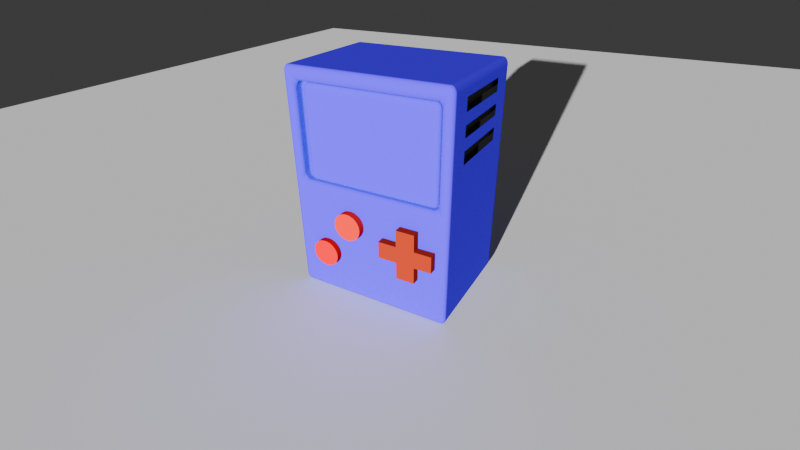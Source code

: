 # Source: blend.blend  (saved by Blender 4.0.36; exported with 4.5.12 LTS)
import bpy
from mathutils import Matrix  # noqa: F401  (used for matrix-valued properties, if any)

bpy.ops.wm.read_factory_settings(use_empty=True)
scene = bpy.context.scene
scene.name = 'Scene'

# ---- materials (node trees are filled in below, after node groups)
mat_x = bpy.data.materials.new('Материал')
mat_x.use_transparent_shadow = False
mat_x.preview_render_type = 'CUBE'
mat_x.diffuse_color = (0.05529, 0.0001546, 0.8008, 1.0)
mat_001 = bpy.data.materials.new('Материал.001')
mat_001.use_transparent_shadow = False
mat_001.preview_render_type = 'CUBE'
mat_001.diffuse_color = (0.04518, 0.04518, 0.04518, 1.0)
mat_002 = bpy.data.materials.new('Материал.002')
mat_002.use_transparent_shadow = False
mat_002.diffuse_color = (0.3186, 0.02519, 0.008568, 1.0)
mat_003 = bpy.data.materials.new('Материал.003')
mat_003.use_transparent_shadow = False
mat_003.diffuse_color = (0.6605, 0.01711, 0.01089, 1.0)
mat_004 = bpy.data.materials.new('Материал.004')
mat_004.use_transparent_shadow = False
mat_004.diffuse_color = (0.6525, 0.0, 0.004041, 1.0)

# ---- material node trees

# ---- world
world_world = bpy.data.worlds.new('World'); scene.world = world_world
world_world.use_nodes = True; world_world.node_tree.nodes.clear()
_N = world_world.node_tree.nodes; _L = world_world.node_tree.links
n0 = _N.new('ShaderNodeOutputWorld'); n0.name = 'World Output'; n0.location = (300, 300)
n1 = _N.new('ShaderNodeBackground'); n1.name = 'Background'; n1.location = (10, 300)
n1.inputs[0].default_value = (0.05088, 0.05088, 0.05088, 1.0)
_L.new(n1.outputs[0], n0.inputs[0])
n0.is_active_output = True
world_world.color = (0.05088, 0.05088, 0.05088)
world_world.use_sun_shadow = False
world_world.sun_shadow_jitter_overblur = 0.0

# ---- cameras
cam_x = bpy.data.cameras.new('Камера')
cam_x.lens = 22.59

# ---- lights
light_x = bpy.data.lights.new('Прожектор', 'SUN')
light_x.diffuse_factor = 0.4179
light_x.transmission_factor = 0.0
light_x.angle = 0.01093
light_x.shadow_soft_size = 1e+04

# ---- meshes
me_x = bpy.data.meshes.new('Куб')
me_x.from_pydata([(-1.0, -1.0, -1.0), (-1.0, -1.0, 1.0), (-1.0, 1.0, -1.0), (-1.0, 1.0, 1.0), (1.0, -1.0, -1.0), (1.0, -1.0, 1.0), (1.0, 1.0, -1.0), (1.0, 1.0, 1.0), (0.8675, 1.0, -1.0), (0.8675, 1.0, 1.0), (0.8675, -1.0, -1.0), (0.8675, -1.0, 1.0), (-0.8659, 1.0, -1.0), (-0.8659, -1.0, 1.0), (-0.8659, 1.0, 1.0), (-0.8659, -1.0, -1.0), (-1.0, -1.0, 0.8805), (-1.0, 1.0, 0.8805), (1.0, 1.0, 0.8805), (1.0, -1.0, 0.8805), (0.8675, -1.0, 0.8805), (0.8675, 1.0, 0.8805), (-0.8659, 1.0, 0.8805), (-0.8659, -1.0, 0.8805), (-1.0, 1.0, 0.0573), (1.0, 1.0, 0.0573), (1.0, -1.0, 0.0573), (0.8675, -1.0, 0.0573), (0.8675, 1.0, 0.0573), (-0.8659, 1.0, 0.0573), (-0.8659, -1.0, 0.0573), (-1.0, -1.0, 0.0573), (0.8675, -0.7917, 0.8805), (-0.8659, -0.7917, 0.8805), (0.8675, -0.7917, 0.0573), (-0.8659, -0.7917, 0.0573), (-0.8137, -0.9071, 0.04529), (-0.8137, -0.9071, 0.8635), (-0.8137, -0.5454, 0.04529), (-0.8137, -0.5454, 0.8635), (0.8307, -0.9071, 0.04529), (0.8307, -0.9071, 0.8635), (0.8307, -0.6661, 0.04529), (0.8307, -0.6661, 0.8635), (-1.0, -1.0, 0.7744), (-1.0, 1.0, 0.7744), (1.0, 1.0, 0.7744), (1.0, -1.0, 0.7744), (0.8675, -1.0, 0.7744), (0.8675, 1.0, 0.7744), (-0.8659, 1.0, 0.7744), (-0.8659, -1.0, 0.7744), (0.8675, -0.7917, 0.7744), (-0.8659, -0.7917, 0.7744), (-1.0, 1.0, 0.6766), (1.0, 1.0, 0.6766), (1.0, -1.0, 0.6766), (0.8675, -1.0, 0.6766), (0.8675, 1.0, 0.6766), (-0.8659, 1.0, 0.6766), (-0.8659, -1.0, 0.6766), (0.8675, -0.7917, 0.6766), (-0.8659, -0.7917, 0.6766), (-1.0, -1.0, 0.6766), (-1.0, 1.0, 0.5817), (1.0, 1.0, 0.5817), (1.0, -1.0, 0.5817), (0.8675, -1.0, 0.5817), (0.8675, 1.0, 0.5817), (-0.8659, 1.0, 0.5817), (-0.8659, -1.0, 0.5817), (0.8675, -0.7917, 0.5817), (-0.8659, -0.7917, 0.5817), (-1.0, -1.0, 0.5817), (-1.0, 1.0, 0.4825), (1.0, 1.0, 0.4825), (1.0, -1.0, 0.4825), (0.8675, -1.0, 0.4825), (0.8675, 1.0, 0.4825), (-0.8659, 1.0, 0.4825), (-0.8659, -1.0, 0.4825), (0.8675, -0.7917, 0.4825), (-0.8659, -0.7917, 0.4825), (-1.0, -1.0, 0.4825), (-1.0, 1.0, 0.3766), (1.0, 1.0, 0.3766), (1.0, -1.0, 0.3766), (0.8675, -1.0, 0.3766), (0.8675, 1.0, 0.3766), (-0.8659, 1.0, 0.3766), (-0.8659, -1.0, 0.3766), (0.8675, -0.7917, 0.3766), (-0.8659, -0.7917, 0.3766), (-1.0, -1.0, 0.3766), (-1.0, 1.0, 0.2706), (1.0, 1.0, 0.2706), (1.0, -1.0, 0.2706), (0.8675, -1.0, 0.2706), (0.8675, 1.0, 0.2706), (-0.8659, 1.0, 0.2706), (-0.8659, -1.0, 0.2706), (0.8675, -0.7917, 0.2706), (-0.8659, -0.7917, 0.2706), (-1.0, -1.0, 0.2706), (-1.0, 0.5649, -1.0), (-1.0, 0.5649, 1.0), (1.0, 0.5649, -1.0), (1.0, 0.5649, 1.0), (0.8675, 0.5649, 1.0), (0.8675, 0.5649, -1.0), (-0.8659, 0.5649, -1.0), (-0.8659, 0.5649, 1.0), (1.0, 0.5649, 0.8805), (-1.0, 0.5649, 0.8805), (-1.0, 0.5649, 0.0573), (1.0, 0.5649, 0.0573), (-1.0, 0.5649, 0.7744), (1.0, 0.5649, 0.7744), (1.0, 0.5649, 0.6766), (-1.0, 0.5649, 0.6766), (-1.0, 0.5649, 0.5817), (1.0, 0.5649, 0.5817), (1.0, 0.5649, 0.4825), (-1.0, 0.5649, 0.4825), (-1.0, 0.5649, 0.3766), (1.0, 0.5649, 0.3766), (1.0, 0.5649, 0.2706), (-1.0, 0.5649, 0.2706), (-1.0, -0.5859, -1.0), (1.0, -0.5859, 1.0), (0.8675, -0.5859, 1.0), (0.8675, -0.5859, -1.0), (-0.8659, -0.5859, -1.0), (-0.8659, -0.5859, 1.0), (1.0, -0.5859, 0.8805), (1.0, -0.5859, 0.0573), (1.0, -0.5859, 0.7744), (1.0, -0.5859, 0.6766), (1.0, -0.5859, 0.5817), (1.0, -0.5859, 0.4825), (1.0, -0.5859, 0.3766), (1.0, -0.5859, 0.2706), (-1.0, -0.5859, 1.0), (1.0, -0.5859, -1.0), (-1.0, -0.5859, 0.8805), (-1.0, -0.5859, 0.0573), (-1.0, -0.5859, 0.7744), (-1.0, -0.5859, 0.6766), (-1.0, -0.5859, 0.5817), (-1.0, -0.5859, 0.4825), (-1.0, -0.5859, 0.3766), (-1.0, -0.5859, 0.2706), (-1.0, -0.01051, 1.0), (1.0, -0.01051, -1.0), (-1.0, -0.01051, 0.8805), (-1.0, -0.01051, 0.0573), (-1.0, -0.01051, 0.7744), (-1.0, -0.01051, 0.6766), (-1.0, -0.01051, 0.5817), (-1.0, -0.01051, 0.4825), (-1.0, -0.01051, 0.3766), (-1.0, -0.01051, 0.2706), (-1.0, -0.01051, -1.0), (1.0, -0.01051, 1.0), (0.8675, -0.01051, 1.0), (0.8675, -0.01051, -1.0), (-0.8659, -0.01051, -1.0), (-0.8659, -0.01051, 1.0), (1.0, -0.01051, 0.8805), (1.0, -0.01051, 0.0573), (1.0, -0.01051, 0.7744), (1.0, -0.01051, 0.6766), (1.0, -0.01051, 0.5817), (1.0, -0.01051, 0.4825), (1.0, -0.01051, 0.3766), (1.0, -0.01051, 0.2706)], [], [(113, 105, 3, 17), (21, 9, 7, 18), (134, 129, 5, 19), (23, 13, 1, 16), (131, 143, 4, 10), (133, 142, 1, 13), (129, 130, 11, 5), (132, 131, 10, 15), (19, 5, 11, 20), (22, 14, 9, 21), (17, 3, 14, 22), (128, 132, 15, 0), (130, 133, 13, 11), (20, 11, 13, 23), (20, 23, 33, 32), (45, 17, 22, 50), (50, 22, 21, 49), (47, 19, 20, 48), (51, 23, 16, 44), (136, 134, 19, 47), (49, 21, 18, 46), (116, 113, 17, 45), (104, 114, 24, 2), (8, 28, 25, 6), (143, 135, 26, 4), (15, 30, 31, 0), (4, 26, 27, 10), (12, 29, 28, 8), (2, 24, 29, 12), (10, 27, 30, 15), (52, 32, 33, 53), (48, 20, 32, 52), (100, 30, 35, 102), (30, 27, 34, 35), (36, 37, 39, 38), (38, 39, 43, 42), (42, 43, 41, 40), (40, 41, 37, 36), (38, 42, 40, 36), (43, 39, 37, 41), (23, 51, 53, 33), (57, 48, 52, 61), (61, 52, 53, 62), (119, 116, 45, 54), (58, 49, 46, 55), (137, 136, 47, 56), (60, 51, 44, 63), (56, 47, 48, 57), (59, 50, 49, 58), (54, 45, 50, 59), (64, 54, 59, 69), (69, 59, 58, 68), (66, 56, 57, 67), (70, 60, 63, 73), (138, 137, 56, 66), (68, 58, 55, 65), (120, 119, 54, 64), (71, 61, 62, 72), (67, 57, 61, 71), (51, 60, 62, 53), (77, 67, 71, 81), (81, 71, 72, 82), (123, 120, 64, 74), (78, 68, 65, 75), (139, 138, 66, 76), (80, 70, 73, 83), (76, 66, 67, 77), (79, 69, 68, 78), (74, 64, 69, 79), (60, 70, 72, 62), (84, 74, 79, 89), (89, 79, 78, 88), (86, 76, 77, 87), (90, 80, 83, 93), (140, 139, 76, 86), (88, 78, 75, 85), (124, 123, 74, 84), (91, 81, 82, 92), (87, 77, 81, 91), (70, 80, 82, 72), (97, 87, 91, 101), (101, 91, 92, 102), (127, 124, 84, 94), (98, 88, 85, 95), (141, 140, 86, 96), (100, 90, 93, 103), (96, 86, 87, 97), (99, 89, 88, 98), (94, 84, 89, 99), (80, 90, 92, 82), (24, 94, 99, 29), (29, 99, 98, 28), (26, 96, 97, 27), (30, 100, 103, 31), (135, 141, 96, 26), (28, 98, 95, 25), (114, 127, 94, 24), (34, 101, 102, 35), (27, 97, 101, 34), (90, 100, 102, 92), (155, 161, 127, 114), (25, 95, 126, 115), (95, 85, 125, 126), (161, 160, 124, 127), (160, 159, 123, 124), (85, 75, 122, 125), (75, 65, 121, 122), (159, 158, 120, 123), (158, 157, 119, 120), (65, 55, 118, 121), (55, 46, 117, 118), (157, 156, 116, 119), (6, 25, 115, 106), (162, 155, 114, 104), (156, 154, 113, 116), (46, 18, 112, 117), (9, 14, 111, 108), (2, 12, 110, 104), (12, 8, 109, 110), (7, 9, 108, 107), (14, 3, 105, 111), (8, 6, 106, 109), (18, 7, 107, 112), (154, 152, 105, 113), (16, 1, 142, 144), (44, 16, 144, 146), (0, 31, 145, 128), (63, 44, 146, 147), (73, 63, 147, 148), (83, 73, 148, 149), (93, 83, 149, 150), (103, 93, 150, 151), (31, 103, 151, 145), (169, 175, 141, 135), (175, 174, 140, 141), (173, 172, 138, 139), (171, 170, 136, 137), (153, 169, 135, 143), (164, 167, 133, 130), (162, 166, 132, 128), (166, 165, 131, 132), (163, 164, 130, 129), (167, 152, 142, 133), (165, 153, 143, 131), (168, 163, 129, 134), (112, 107, 163, 168), (109, 106, 153, 165), (111, 105, 152, 167), (107, 108, 164, 163), (110, 109, 165, 166), (104, 110, 166, 162), (108, 111, 167, 164), (106, 115, 169, 153), (118, 117, 170, 171), (122, 121, 172, 173), (126, 125, 174, 175), (115, 126, 175, 169), (144, 142, 152, 154), (146, 144, 154, 156), (128, 145, 155, 162), (147, 146, 156, 157), (148, 147, 157, 158), (149, 148, 158, 159), (150, 149, 159, 160), (151, 150, 160, 161), (145, 151, 161, 155)])
_uv = me_x.uv_layers.new(name='UVКарта')
_uv.uv.foreach_set('vector', [0.6101, 0.1956, 0.625, 0.1956, 0.625, 0.25, 0.6101, 0.25, 0.6101, 0.4834, 0.625, 0.4834, 0.625, 0.5, 0.6101, 0.5, 0.6101, 0.6982, 0.625, 0.6982, 0.625, 0.75, 0.6101, 0.75, 0.6101, 0.9832, 0.625, 0.9832, 0.625, 1.0, 0.6101, 1.0, 0.3584, 0.6982, 0.375, 0.6982, 0.375, 0.75, 0.3584, 0.75, 0.8582, 0.6982, 0.875, 0.6982, 0.875, 0.75, 0.8582, 0.75, 0.625, 0.6982, 0.6416, 0.6982, 0.6416, 0.75, 0.625, 0.75, 0.1418, 0.6982, 0.3584, 0.6982, 0.3584, 0.75, 0.1418, 0.75, 0.6101, 0.75, 0.625, 0.75, 0.625, 0.7666, 0.6101, 0.7666, 0.6101, 0.2668, 0.625, 0.2668, 0.625, 0.4834, 0.6101, 0.4834, 0.6101, 0.25, 0.625, 0.25, 0.625, 0.2668, 0.6101, 0.2668, 0.125, 0.6982, 0.1418, 0.6982, 0.1418, 0.75, 0.125, 0.75, 0.6416, 0.6982, 0.8582, 0.6982, 0.8582, 0.75, 0.6416, 0.75, 0.6101, 0.7666, 0.625, 0.7666, 0.625, 0.9832, 0.6101, 0.9832, 0.6101, 0.7666, 0.6101, 0.9832, 0.6101, 0.9832, 0.6101, 0.7666, 0.5968, 0.25, 0.6101, 0.25, 0.6101, 0.2668, 0.5968, 0.2668, 0.5968, 0.2668, 0.6101, 0.2668, 0.6101, 0.4834, 0.5968, 0.4834, 0.5968, 0.75, 0.6101, 0.75, 0.6101, 0.7666, 0.5968, 0.7666, 0.5968, 0.9832, 0.6101, 0.9832, 0.6101, 1.0, 0.5968, 1.0, 0.5968, 0.6982, 0.6101, 0.6982, 0.6101, 0.75, 0.5968, 0.75, 0.5968, 0.4834, 0.6101, 0.4834, 0.6101, 0.5, 0.5968, 0.5, 0.5968, 0.1956, 0.6101, 0.1956, 0.6101, 0.25, 0.5968, 0.25, 0.375, 0.1956, 0.5072, 0.1956, 0.5072, 0.25, 0.375, 0.25, 0.375, 0.4834, 0.5072, 0.4834, 0.5072, 0.5, 0.375, 0.5, 0.375, 0.6982, 0.5072, 0.6982, 0.5072, 0.75, 0.375, 0.75, 0.375, 0.9832, 0.5072, 0.9832, 0.5072, 1.0, 0.375, 1.0, 0.375, 0.75, 0.5072, 0.75, 0.5072, 0.7666, 0.375, 0.7666, 0.375, 0.2668, 0.5072, 0.2668, 0.5072, 0.4834, 0.375, 0.4834, 0.375, 0.25, 0.5072, 0.25, 0.5072, 0.2668, 0.375, 0.2668, 0.375, 0.7666, 0.5072, 0.7666, 0.5072, 0.9832, 0.375, 0.9832, 0.5968, 0.7666, 0.6101, 0.7666, 0.6101, 0.9832, 0.5968, 0.9832, 0.5968, 0.7666, 0.6101, 0.7666, 0.6101, 0.7666, 0.5968, 0.7666, 0.5338, 0.9832, 0.5072, 0.9832, 0.5072, 0.9832, 0.5338, 0.9832, 0.5072, 0.9832, 0.5072, 0.7666, 0.5072, 0.7666, 0.5072, 0.9832, 0.375, 0.0, 0.625, 0.0, 0.625, 0.25, 0.375, 0.25, 0.375, 0.25, 0.625, 0.25, 0.625, 0.5, 0.375, 0.5, 0.375, 0.5, 0.625, 0.5, 0.625, 0.75, 0.375, 0.75, 0.375, 0.75, 0.625, 0.75, 0.625, 1.0, 0.375, 1.0, 0.125, 0.5, 0.375, 0.5, 0.375, 0.75, 0.125, 0.75, 0.625, 0.5, 0.875, 0.5, 0.875, 0.75, 0.625, 0.75, 0.6101, 0.9832, 0.5968, 0.9832, 0.5968, 0.9832, 0.6101, 0.9832, 0.5846, 0.7666, 0.5968, 0.7666, 0.5968, 0.7666, 0.5846, 0.7666, 0.5846, 0.7666, 0.5968, 0.7666, 0.5968, 0.9832, 0.5846, 0.9832, 0.5846, 0.1956, 0.5968, 0.1956, 0.5968, 0.25, 0.5846, 0.25, 0.5846, 0.4834, 0.5968, 0.4834, 0.5968, 0.5, 0.5846, 0.5, 0.5846, 0.6982, 0.5968, 0.6982, 0.5968, 0.75, 0.5846, 0.75, 0.5846, 0.9832, 0.5968, 0.9832, 0.5968, 1.0, 0.5846, 1.0, 0.5846, 0.75, 0.5968, 0.75, 0.5968, 0.7666, 0.5846, 0.7666, 0.5846, 0.2668, 0.5968, 0.2668, 0.5968, 0.4834, 0.5846, 0.4834, 0.5846, 0.25, 0.5968, 0.25, 0.5968, 0.2668, 0.5846, 0.2668, 0.5727, 0.25, 0.5846, 0.25, 0.5846, 0.2668, 0.5727, 0.2668, 0.5727, 0.2668, 0.5846, 0.2668, 0.5846, 0.4834, 0.5727, 0.4834, 0.5727, 0.75, 0.5846, 0.75, 0.5846, 0.7666, 0.5727, 0.7666, 0.5727, 0.9832, 0.5846, 0.9832, 0.5846, 1.0, 0.5727, 1.0, 0.5727, 0.6982, 0.5846, 0.6982, 0.5846, 0.75, 0.5727, 0.75, 0.5727, 0.4834, 0.5846, 0.4834, 0.5846, 0.5, 0.5727, 0.5, 0.5727, 0.1956, 0.5846, 0.1956, 0.5846, 0.25, 0.5727, 0.25, 0.5727, 0.7666, 0.5846, 0.7666, 0.5846, 0.9832, 0.5727, 0.9832, 0.5727, 0.7666, 0.5846, 0.7666, 0.5846, 0.7666, 0.5727, 0.7666, 0.5968, 0.9832, 0.5846, 0.9832, 0.5846, 0.9832, 0.5968, 0.9832, 0.5603, 0.7666, 0.5727, 0.7666, 0.5727, 0.7666, 0.5603, 0.7666, 0.5603, 0.7666, 0.5727, 0.7666, 0.5727, 0.9832, 0.5603, 0.9832, 0.5603, 0.1956, 0.5727, 0.1956, 0.5727, 0.25, 0.5603, 0.25, 0.5603, 0.4834, 0.5727, 0.4834, 0.5727, 0.5, 0.5603, 0.5, 0.5603, 0.6982, 0.5727, 0.6982, 0.5727, 0.75, 0.5603, 0.75, 0.5603, 0.9832, 0.5727, 0.9832, 0.5727, 1.0, 0.5603, 1.0, 0.5603, 0.75, 0.5727, 0.75, 0.5727, 0.7666, 0.5603, 0.7666, 0.5603, 0.2668, 0.5727, 0.2668, 0.5727, 0.4834, 0.5603, 0.4834, 0.5603, 0.25, 0.5727, 0.25, 0.5727, 0.2668, 0.5603, 0.2668, 0.5846, 0.9832, 0.5727, 0.9832, 0.5727, 0.9832, 0.5846, 0.9832, 0.5471, 0.25, 0.5603, 0.25, 0.5603, 0.2668, 0.5471, 0.2668, 0.5471, 0.2668, 0.5603, 0.2668, 0.5603, 0.4834, 0.5471, 0.4834, 0.5471, 0.75, 0.5603, 0.75, 0.5603, 0.7666, 0.5471, 0.7666, 0.5471, 0.9832, 0.5603, 0.9832, 0.5603, 1.0, 0.5471, 1.0, 0.5471, 0.6982, 0.5603, 0.6982, 0.5603, 0.75, 0.5471, 0.75, 0.5471, 0.4834, 0.5603, 0.4834, 0.5603, 0.5, 0.5471, 0.5, 0.5471, 0.1956, 0.5603, 0.1956, 0.5603, 0.25, 0.5471, 0.25, 0.5471, 0.7666, 0.5603, 0.7666, 0.5603, 0.9832, 0.5471, 0.9832, 0.5471, 0.7666, 0.5603, 0.7666, 0.5603, 0.7666, 0.5471, 0.7666, 0.5727, 0.9832, 0.5603, 0.9832, 0.5603, 0.9832, 0.5727, 0.9832, 0.5338, 0.7666, 0.5471, 0.7666, 0.5471, 0.7666, 0.5338, 0.7666, 0.5338, 0.7666, 0.5471, 0.7666, 0.5471, 0.9832, 0.5338, 0.9832, 0.5338, 0.1956, 0.5471, 0.1956, 0.5471, 0.25, 0.5338, 0.25, 0.5338, 0.4834, 0.5471, 0.4834, 0.5471, 0.5, 0.5338, 0.5, 0.5338, 0.6982, 0.5471, 0.6982, 0.5471, 0.75, 0.5338, 0.75, 0.5338, 0.9832, 0.5471, 0.9832, 0.5471, 1.0, 0.5338, 1.0, 0.5338, 0.75, 0.5471, 0.75, 0.5471, 0.7666, 0.5338, 0.7666, 0.5338, 0.2668, 0.5471, 0.2668, 0.5471, 0.4834, 0.5338, 0.4834, 0.5338, 0.25, 0.5471, 0.25, 0.5471, 0.2668, 0.5338, 0.2668, 0.5603, 0.9832, 0.5471, 0.9832, 0.5471, 0.9832, 0.5603, 0.9832, 0.5072, 0.25, 0.5338, 0.25, 0.5338, 0.2668, 0.5072, 0.2668, 0.5072, 0.2668, 0.5338, 0.2668, 0.5338, 0.4834, 0.5072, 0.4834, 0.5072, 0.75, 0.5338, 0.75, 0.5338, 0.7666, 0.5072, 0.7666, 0.5072, 0.9832, 0.5338, 0.9832, 0.5338, 1.0, 0.5072, 1.0, 0.5072, 0.6982, 0.5338, 0.6982, 0.5338, 0.75, 0.5072, 0.75, 0.5072, 0.4834, 0.5338, 0.4834, 0.5338, 0.5, 0.5072, 0.5, 0.5072, 0.1956, 0.5338, 0.1956, 0.5338, 0.25, 0.5072, 0.25, 0.5072, 0.7666, 0.5338, 0.7666, 0.5338, 0.9832, 0.5072, 0.9832, 0.5072, 0.7666, 0.5338, 0.7666, 0.5338, 0.7666, 0.5072, 0.7666, 0.5471, 0.9832, 0.5338, 0.9832, 0.5338, 0.9832, 0.5471, 0.9832, 0.5072, 0.1237, 0.5338, 0.1237, 0.5338, 0.1956, 0.5072, 0.1956, 0.5072, 0.5, 0.5338, 0.5, 0.5338, 0.5544, 0.5072, 0.5544, 0.5338, 0.5, 0.5471, 0.5, 0.5471, 0.5544, 0.5338, 0.5544, 0.5338, 0.1237, 0.5471, 0.1237, 0.5471, 0.1956, 0.5338, 0.1956, 0.5471, 0.1237, 0.5603, 0.1237, 0.5603, 0.1956, 0.5471, 0.1956, 0.5471, 0.5, 0.5603, 0.5, 0.5603, 0.5544, 0.5471, 0.5544, 0.5603, 0.5, 0.5727, 0.5, 0.5727, 0.5544, 0.5603, 0.5544, 0.5603, 0.1237, 0.5727, 0.1237, 0.5727, 0.1956, 0.5603, 0.1956, 0.5727, 0.1237, 0.5846, 0.1237, 0.5846, 0.1956, 0.5727, 0.1956, 0.5727, 0.5, 0.5846, 0.5, 0.5846, 0.5544, 0.5727, 0.5544, 0.5846, 0.5, 0.5968, 0.5, 0.5968, 0.5544, 0.5846, 0.5544, 0.5846, 0.1237, 0.5968, 0.1237, 0.5968, 0.1956, 0.5846, 0.1956, 0.375, 0.5, 0.5072, 0.5, 0.5072, 0.5544, 0.375, 0.5544, 0.375, 0.1237, 0.5072, 0.1237, 0.5072, 0.1956, 0.375, 0.1956, 0.5968, 0.1237, 0.6101, 0.1237, 0.6101, 0.1956, 0.5968, 0.1956, 0.5968, 0.5, 0.6101, 0.5, 0.6101, 0.5544, 0.5968, 0.5544, 0.6416, 0.5, 0.8582, 0.5, 0.8582, 0.5544, 0.6416, 0.5544, 0.125, 0.5, 0.1418, 0.5, 0.1418, 0.5544, 0.125, 0.5544, 0.1418, 0.5, 0.3584, 0.5, 0.3584, 0.5544, 0.1418, 0.5544, 0.625, 0.5, 0.6416, 0.5, 0.6416, 0.5544, 0.625, 0.5544, 0.8582, 0.5, 0.875, 0.5, 0.875, 0.5544, 0.8582, 0.5544, 0.3584, 0.5, 0.375, 0.5, 0.375, 0.5544, 0.3584, 0.5544, 0.6101, 0.5, 0.625, 0.5, 0.625, 0.5544, 0.6101, 0.5544, 0.6101, 0.1237, 0.625, 0.1237, 0.625, 0.1956, 0.6101, 0.1956, 0.6101, 0.0, 0.625, 0.0, 0.625, 0.05176, 0.6101, 0.05176, 0.5968, 0.0, 0.6101, 0.0, 0.6101, 0.05176, 0.5968, 0.05176, 0.375, 0.0, 0.5072, 0.0, 0.5072, 0.05176, 0.375, 0.05176, 0.5846, 0.0, 0.5968, 0.0, 0.5968, 0.05176, 0.5846, 0.05176, 0.5727, 0.0, 0.5846, 0.0, 0.5846, 0.05176, 0.5727, 0.05176, 0.5603, 0.0, 0.5727, 0.0, 0.5727, 0.05176, 0.5603, 0.05176, 0.5471, 0.0, 0.5603, 0.0, 0.5603, 0.05176, 0.5471, 0.05176, 0.5338, 0.0, 0.5471, 0.0, 0.5471, 0.05176, 0.5338, 0.05176, 0.5072, 0.0, 0.5338, 0.0, 0.5338, 0.05176, 0.5072, 0.05176, 0.5072, 0.6263, 0.5338, 0.6263, 0.5338, 0.6982, 0.5072, 0.6982, 0.5338, 0.6263, 0.5471, 0.6263, 0.5471, 0.6982, 0.5338, 0.6982, 0.5603, 0.6263, 0.5727, 0.6263, 0.5727, 0.6982, 0.5603, 0.6982, 0.5846, 0.6263, 0.5968, 0.6263, 0.5968, 0.6982, 0.5846, 0.6982, 0.375, 0.6263, 0.5072, 0.6263, 0.5072, 0.6982, 0.375, 0.6982, 0.6416, 0.6263, 0.8582, 0.6263, 0.8582, 0.6982, 0.6416, 0.6982, 0.125, 0.6263, 0.1418, 0.6263, 0.1418, 0.6982, 0.125, 0.6982, 0.1418, 0.6263, 0.3584, 0.6263, 0.3584, 0.6982, 0.1418, 0.6982, 0.625, 0.6263, 0.6416, 0.6263, 0.6416, 0.6982, 0.625, 0.6982, 0.8582, 0.6263, 0.875, 0.6263, 0.875, 0.6982, 0.8582, 0.6982, 0.3584, 0.6263, 0.375, 0.6263, 0.375, 0.6982, 0.3584, 0.6982, 0.6101, 0.6263, 0.625, 0.6263, 0.625, 0.6982, 0.6101, 0.6982, 0.6101, 0.5544, 0.625, 0.5544, 0.625, 0.6263, 0.6101, 0.6263, 0.3584, 0.5544, 0.375, 0.5544, 0.375, 0.6263, 0.3584, 0.6263, 0.8582, 0.5544, 0.875, 0.5544, 0.875, 0.6263, 0.8582, 0.6263, 0.625, 0.5544, 0.6416, 0.5544, 0.6416, 0.6263, 0.625, 0.6263, 0.1418, 0.5544, 0.3584, 0.5544, 0.3584, 0.6263, 0.1418, 0.6263, 0.125, 0.5544, 0.1418, 0.5544, 0.1418, 0.6263, 0.125, 0.6263, 0.6416, 0.5544, 0.8582, 0.5544, 0.8582, 0.6263, 0.6416, 0.6263, 0.375, 0.5544, 0.5072, 0.5544, 0.5072, 0.6263, 0.375, 0.6263, 0.5846, 0.5544, 0.5968, 0.5544, 0.5968, 0.6263, 0.5846, 0.6263, 0.5603, 0.5544, 0.5727, 0.5544, 0.5727, 0.6263, 0.5603, 0.6263, 0.5338, 0.5544, 0.5471, 0.5544, 0.5471, 0.6263, 0.5338, 0.6263, 0.5072, 0.5544, 0.5338, 0.5544, 0.5338, 0.6263, 0.5072, 0.6263, 0.6101, 0.05176, 0.625, 0.05176, 0.625, 0.1237, 0.6101, 0.1237, 0.5968, 0.05176, 0.6101, 0.05176, 0.6101, 0.1237, 0.5968, 0.1237, 0.375, 0.05176, 0.5072, 0.05176, 0.5072, 0.1237, 0.375, 0.1237, 0.5846, 0.05176, 0.5968, 0.05176, 0.5968, 0.1237, 0.5846, 0.1237, 0.5727, 0.05176, 0.5846, 0.05176, 0.5846, 0.1237, 0.5727, 0.1237, 0.5603, 0.05176, 0.5727, 0.05176, 0.5727, 0.1237, 0.5603, 0.1237, 0.5471, 0.05176, 0.5603, 0.05176, 0.5603, 0.1237, 0.5471, 0.1237, 0.5338, 0.05176, 0.5471, 0.05176, 0.5471, 0.1237, 0.5338, 0.1237, 0.5072, 0.05176, 0.5338, 0.05176, 0.5338, 0.1237, 0.5072, 0.1237])
_ca = me_x.color_attributes.new('Color', 'FLOAT_COLOR', 'POINT')
_ca.data.foreach_set('color', [1.0, 1.0, 1.0, 1.0, 1.0, 1.0, 1.0, 1.0, 1.0, 1.0, 1.0, 1.0, 1.0, 1.0, 1.0, 1.0, 1.0, 1.0, 1.0, 1.0, 1.0, 1.0, 1.0, 1.0, 1.0, 1.0, 1.0, 1.0, 1.0, 1.0, 1.0, 1.0, 1.0, 1.0, 1.0, 1.0, 1.0, 1.0, 1.0, 1.0, 1.0, 1.0, 1.0, 1.0, 1.0, 1.0, 1.0, 1.0, 1.0, 1.0, 1.0, 1.0, 1.0, 1.0, 1.0, 1.0, 1.0, 1.0, 1.0, 1.0, 1.0, 1.0, 1.0, 1.0, 1.0, 1.0, 1.0, 1.0, 1.0, 1.0, 1.0, 1.0, 1.0, 1.0, 1.0, 1.0, 1.0, 1.0, 1.0, 1.0, 1.0, 1.0, 1.0, 1.0, 1.0, 1.0, 1.0, 1.0, 1.0, 1.0, 1.0, 1.0, 1.0, 1.0, 1.0, 1.0, 1.0, 1.0, 1.0, 1.0, 1.0, 1.0, 1.0, 1.0, 1.0, 1.0, 1.0, 1.0, 1.0, 1.0, 1.0, 1.0, 1.0, 1.0, 1.0, 1.0, 1.0, 1.0, 1.0, 1.0, 1.0, 1.0, 1.0, 1.0, 1.0, 1.0, 1.0, 1.0, 1.0, 1.0, 1.0, 1.0, 1.0, 1.0, 1.0, 1.0, 1.0, 1.0, 1.0, 1.0, 1.0, 1.0, 1.0, 1.0, 1.0, 1.0, 1.0, 1.0, 1.0, 1.0, 1.0, 1.0, 1.0, 1.0, 1.0, 1.0, 1.0, 1.0, 1.0, 1.0, 1.0, 1.0, 1.0, 1.0, 1.0, 1.0, 1.0, 1.0, 1.0, 1.0, 1.0, 1.0, 1.0, 1.0, 1.0, 1.0, 1.0, 1.0, 1.0, 1.0, 1.0, 1.0, 1.0, 1.0, 1.0, 1.0, 1.0, 1.0, 1.0, 1.0, 1.0, 1.0, 1.0, 1.0, 1.0, 1.0, 1.0, 1.0, 1.0, 1.0, 1.0, 1.0, 1.0, 1.0, 1.0, 1.0, 1.0, 1.0, 1.0, 1.0, 1.0, 1.0, 1.0, 1.0, 1.0, 1.0, 1.0, 1.0, 1.0, 1.0, 1.0, 1.0, 1.0, 1.0, 1.0, 1.0, 1.0, 1.0, 1.0, 1.0, 1.0, 1.0, 1.0, 1.0, 1.0, 1.0, 1.0, 1.0, 1.0, 1.0, 1.0, 1.0, 1.0, 1.0, 1.0, 1.0, 1.0, 1.0, 1.0, 1.0, 1.0, 1.0, 1.0, 1.0, 1.0, 1.0, 1.0, 1.0, 1.0, 1.0, 1.0, 1.0, 1.0, 1.0, 1.0, 1.0, 1.0, 1.0, 1.0, 1.0, 1.0, 1.0, 1.0, 1.0, 1.0, 1.0, 1.0, 1.0, 1.0, 1.0, 1.0, 1.0, 1.0, 1.0, 1.0, 1.0, 1.0, 1.0, 1.0, 1.0, 1.0, 1.0, 1.0, 1.0, 1.0, 1.0, 1.0, 1.0, 1.0, 1.0, 1.0, 1.0, 1.0, 1.0, 1.0, 1.0, 1.0, 1.0, 1.0, 1.0, 1.0, 1.0, 1.0, 1.0, 1.0, 1.0, 1.0, 1.0, 1.0, 1.0, 1.0, 1.0, 1.0, 1.0, 1.0, 1.0, 1.0, 1.0, 1.0, 1.0, 1.0, 1.0, 1.0, 1.0, 1.0, 1.0, 1.0, 1.0, 1.0, 1.0, 1.0, 1.0, 1.0, 1.0, 1.0, 1.0, 1.0, 1.0, 1.0, 1.0, 1.0, 1.0, 1.0, 1.0, 1.0, 1.0, 1.0, 1.0, 1.0, 1.0, 1.0, 1.0, 1.0, 1.0, 1.0, 1.0, 1.0, 1.0, 1.0, 1.0, 1.0, 1.0, 1.0, 1.0, 1.0, 1.0, 1.0, 1.0, 1.0, 1.0, 1.0, 1.0, 1.0, 1.0, 1.0, 1.0, 1.0, 1.0, 1.0, 1.0, 1.0, 1.0, 1.0, 1.0, 1.0, 1.0, 1.0, 1.0, 1.0, 1.0, 1.0, 1.0, 1.0, 1.0, 1.0, 1.0, 1.0, 1.0, 1.0, 1.0, 1.0, 1.0, 1.0, 1.0, 1.0, 1.0, 1.0, 1.0, 1.0, 1.0, 1.0, 1.0, 1.0, 1.0, 1.0, 1.0, 1.0, 1.0, 1.0, 1.0, 1.0, 1.0, 1.0, 1.0, 1.0, 1.0, 1.0, 1.0, 1.0, 1.0, 1.0, 1.0, 1.0, 1.0, 1.0, 1.0, 1.0, 1.0, 1.0, 1.0, 1.0, 1.0, 1.0, 1.0, 1.0, 1.0, 1.0, 1.0, 1.0, 1.0, 1.0, 1.0, 1.0, 1.0, 1.0, 1.0, 1.0, 1.0, 1.0, 1.0, 1.0, 1.0, 1.0, 1.0, 1.0, 1.0, 1.0, 1.0, 1.0, 1.0, 1.0, 1.0, 1.0, 1.0, 1.0, 1.0, 1.0, 1.0, 1.0, 1.0, 1.0, 1.0, 1.0, 1.0, 1.0, 1.0, 1.0, 1.0, 1.0, 1.0, 1.0, 1.0, 1.0, 1.0, 1.0, 1.0, 1.0, 1.0, 1.0, 1.0, 1.0, 1.0, 1.0, 1.0, 1.0, 1.0, 1.0, 1.0, 1.0, 1.0, 1.0, 1.0, 1.0, 1.0, 1.0, 1.0, 1.0, 1.0, 1.0, 1.0, 1.0, 1.0, 1.0, 1.0, 1.0, 1.0, 1.0, 1.0, 1.0, 1.0, 1.0, 1.0, 1.0, 1.0, 1.0, 1.0, 1.0, 1.0, 1.0, 1.0, 1.0, 1.0, 1.0, 1.0, 1.0, 1.0, 1.0, 1.0, 1.0, 1.0, 1.0, 1.0, 1.0, 1.0, 1.0, 1.0, 1.0, 1.0, 1.0, 1.0, 1.0, 1.0, 1.0, 1.0, 1.0, 1.0, 1.0, 1.0, 1.0, 1.0, 1.0, 1.0, 1.0, 1.0, 1.0, 1.0, 1.0, 1.0, 1.0, 1.0, 1.0, 1.0, 1.0, 1.0, 1.0, 1.0, 1.0, 1.0, 1.0, 1.0, 1.0, 1.0, 1.0, 1.0, 1.0, 1.0, 1.0, 1.0, 1.0, 1.0, 1.0, 1.0, 1.0, 1.0, 1.0, 1.0, 1.0, 1.0, 1.0, 1.0, 1.0, 1.0, 1.0, 1.0, 1.0, 1.0, 1.0, 1.0, 1.0, 1.0, 1.0, 1.0, 1.0, 1.0, 1.0, 1.0, 1.0, 1.0, 1.0, 1.0, 1.0, 1.0, 1.0, 1.0, 1.0, 1.0, 1.0, 1.0, 1.0, 1.0, 1.0, 1.0, 1.0, 1.0, 1.0, 1.0, 1.0, 1.0, 1.0, 1.0, 1.0, 1.0, 1.0, 1.0, 1.0, 1.0, 1.0, 1.0, 1.0, 1.0, 1.0, 1.0, 1.0, 1.0, 1.0, 1.0, 1.0, 1.0, 1.0, 1.0, 1.0, 1.0, 1.0, 1.0, 1.0, 1.0, 1.0, 1.0, 1.0, 1.0, 1.0, 1.0, 1.0, 1.0, 1.0, 1.0, 1.0, 1.0, 1.0, 1.0, 1.0, 1.0, 1.0, 1.0])
me_x.materials.append(mat_x)
me_x.update()
me_001 = bpy.data.meshes.new('Куб.001')
me_001.from_pydata([(-1.0, -1.0, -1.0), (-1.0, -1.0, 1.0), (-1.0, 1.0, -1.0), (-1.0, 1.0, 1.0), (1.0, -1.0, -1.0), (1.0, -1.0, 1.0), (1.0, 1.0, -1.0), (1.0, 1.0, 1.0)], [], [(0, 1, 3, 2), (2, 3, 7, 6), (6, 7, 5, 4), (4, 5, 1, 0), (2, 6, 4, 0), (7, 3, 1, 5)])
_uv = me_001.uv_layers.new(name='UVКарта')
_uv.uv.foreach_set('vector', [0.375, 0.0, 0.625, 0.0, 0.625, 0.25, 0.375, 0.25, 0.375, 0.25, 0.625, 0.25, 0.625, 0.5, 0.375, 0.5, 0.375, 0.5, 0.625, 0.5, 0.625, 0.75, 0.375, 0.75, 0.375, 0.75, 0.625, 0.75, 0.625, 1.0, 0.375, 1.0, 0.125, 0.5, 0.375, 0.5, 0.375, 0.75, 0.125, 0.75, 0.625, 0.5, 0.875, 0.5, 0.875, 0.75, 0.625, 0.75])
me_001.materials.append(mat_001)
me_001.update()
me_003 = bpy.data.meshes.new('Куб.003')
me_003.from_pydata([(0.3655, 1.0, -1.0), (0.3655, 1.0, 1.0), (0.3655, -1.0, -1.0), (0.3655, -1.0, 1.0), (-1.0, -1.0, -0.3339), (-1.0, 1.0, -0.3339), (1.0, 1.0, -0.3339), (1.0, -1.0, -0.3339), (0.3655, -1.0, -0.3339), (0.3655, 1.0, -0.3339), (-0.3172, 1.0, -1.0), (-0.3172, -1.0, 1.0), (-0.3172, 1.0, 1.0), (-0.3172, -1.0, -1.0), (-0.3172, 1.0, -0.3339), (-0.3172, -1.0, -0.3339), (-1.0, -1.0, 0.333), (-1.0, 1.0, 0.333), (1.0, 1.0, 0.333), (1.0, -1.0, 0.333), (0.3655, -1.0, 0.333), (0.3655, 1.0, 0.333), (-0.3172, 1.0, 0.333), (-0.3172, -1.0, 0.333), (1.0, 1.0, 0.333), (1.0, 1.0, -0.3339), (1.0, -1.0, 0.333), (1.0, -1.0, -0.3339), (1.0, 1.0, -0.3339), (1.0, -1.0, -0.3339), (1.0, 1.0, 0.333), (1.0, -1.0, 0.333), (0.9988, 1.0, -0.3339), (0.9988, -1.0, -0.3339), (0.9988, 1.0, 0.333), (0.9988, -1.0, 0.333), (-0.9986, 1.0, -0.3339), (-0.9986, -1.0, -0.3339), (0.3655, 1.0, -0.2664), (0.3655, -1.0, -0.2664), (-0.9859, 1.0, 0.333), (-0.9859, -1.0, 0.333), (0.3655, 1.0, -0.1099), (0.3655, -1.0, -0.1099), (-0.3172, -1.0, -1.004), (-0.3172, 1.0, -1.004)], [], [(10, 0, 2, 13), (22, 12, 1, 21), (10, 14, 9, 0), (2, 8, 15, 13), (1, 12, 11, 3), (20, 3, 11, 23), (8, 20, 23, 15), (5, 17, 22, 14), (14, 22, 21, 9), (7, 19, 20, 8), (15, 23, 16, 4), (25, 24, 34, 32), (9, 21, 18, 6), (4, 16, 17, 5), (30, 28, 6, 18), (29, 31, 19, 7), (28, 29, 7, 6), (31, 30, 18, 19), (25, 27, 29, 28), (26, 24, 30, 31), (24, 25, 28, 30), (27, 26, 31, 29), (32, 34, 35, 33), (27, 25, 32, 33), (26, 27, 33, 35), (24, 26, 35, 34), (25, 27, 37, 36), (2, 0, 38, 39), (26, 24, 40, 41), (1, 3, 43, 42), (11, 12, 45, 44)])
_uv = me_003.uv_layers.new(name='UVКарта')
_uv.uv.foreach_set('vector', [0.2103, 0.5, 0.2957, 0.5, 0.2957, 0.75, 0.2103, 0.75, 0.5416, 0.3353, 0.625, 0.3353, 0.625, 0.4207, 0.5416, 0.4207, 0.375, 0.3353, 0.4583, 0.3353, 0.4583, 0.4207, 0.375, 0.4207, 0.375, 0.8293, 0.4583, 0.8293, 0.4583, 0.9147, 0.375, 0.9147, 0.7043, 0.5, 0.7897, 0.5, 0.7897, 0.75, 0.7043, 0.75, 0.5416, 0.8293, 0.625, 0.8293, 0.625, 0.9147, 0.5416, 0.9147, 0.4583, 0.8293, 0.5416, 0.8293, 0.5416, 0.9147, 0.4583, 0.9147, 0.4583, 0.25, 0.5416, 0.25, 0.5416, 0.3353, 0.4583, 0.3353, 0.4583, 0.3353, 0.5416, 0.3353, 0.5416, 0.4207, 0.4583, 0.4207, 0.4583, 0.75, 0.5416, 0.75, 0.5416, 0.8293, 0.4583, 0.8293, 0.4583, 0.9147, 0.5416, 0.9147, 0.5416, 1.0, 0.4583, 1.0, 0.4583, 0.5, 0.5416, 0.5, 0.5416, 0.5, 0.4583, 0.5, 0.4583, 0.4207, 0.5416, 0.4207, 0.5416, 0.5, 0.4583, 0.5, 0.4583, 0.0, 0.5416, 0.0, 0.5416, 0.25, 0.4583, 0.25, 0.0, 0.0, 0.0, 0.0, 0.0, 0.0, 0.0, 0.0, 0.0, 0.0, 0.0, 0.0, 0.0, 0.0, 0.0, 0.0, 0.4583, 0.5, 0.4583, 0.75, 0.4583, 0.75, 0.4583, 0.5, 0.5416, 0.75, 0.5416, 0.5, 0.5416, 0.5, 0.5416, 0.75, 0.4583, 0.5, 0.4583, 0.75, 0.4583, 0.75, 0.4583, 0.5, 0.5416, 0.75, 0.5416, 0.5, 0.5416, 0.5, 0.5416, 0.75, 0.5416, 0.5, 0.4583, 0.5, 0.4583, 0.5, 0.5416, 0.5, 0.4583, 0.75, 0.5416, 0.75, 0.5416, 0.75, 0.4583, 0.75, 0.4583, 0.5, 0.5416, 0.5, 0.5416, 0.75, 0.4583, 0.75, 0.4583, 0.75, 0.4583, 0.5, 0.4583, 0.5, 0.4583, 0.75, 0.5416, 0.75, 0.4583, 0.75, 0.4583, 0.75, 0.5416, 0.75, 0.5416, 0.5, 0.5416, 0.75, 0.5416, 0.75, 0.5416, 0.5, 0.4583, 0.5, 0.4583, 0.75, 0.4583, 0.75, 0.4583, 0.5, 0.2957, 0.75, 0.2957, 0.5, 0.2957, 0.5, 0.2957, 0.75, 0.5416, 0.75, 0.5416, 0.5, 0.5416, 0.5, 0.5416, 0.75, 0.7043, 0.5, 0.7043, 0.75, 0.7043, 0.75, 0.7043, 0.5, 0.7897, 0.75, 0.7897, 0.5, 0.7897, 0.5, 0.7897, 0.75])
me_003.materials.append(mat_002)
me_003.update()
me_x_1 = bpy.data.meshes.new('Цилиндр')
me_x_1.from_pydata([(0.0, 1.0, -1.0), (0.0, 1.0, 1.0), (0.1951, 0.9808, -1.0), (0.1951, 0.9808, 1.0), (0.3827, 0.9239, -1.0), (0.3827, 0.9239, 1.0), (0.5556, 0.8315, -1.0), (0.5556, 0.8315, 1.0), (0.7071, 0.7071, -1.0), (0.7071, 0.7071, 1.0), (0.8315, 0.5556, -1.0), (0.8315, 0.5556, 1.0), (0.9239, 0.3827, -1.0), (0.9239, 0.3827, 1.0), (0.9808, 0.1951, -1.0), (0.9808, 0.1951, 1.0), (1.0, 0.0, -1.0), (1.0, 0.0, 1.0), (0.9808, -0.1951, -1.0), (0.9808, -0.1951, 1.0), (0.9239, -0.3827, -1.0), (0.9239, -0.3827, 1.0), (0.8315, -0.5556, -1.0), (0.8315, -0.5556, 1.0), (0.7071, -0.7071, -1.0), (0.7071, -0.7071, 1.0), (0.5556, -0.8315, -1.0), (0.5556, -0.8315, 1.0), (0.3827, -0.9239, -1.0), (0.3827, -0.9239, 1.0), (0.1951, -0.9808, -1.0), (0.1951, -0.9808, 1.0), (0.0, -1.0, -1.0), (0.0, -1.0, 1.0), (-0.1951, -0.9808, -1.0), (-0.1951, -0.9808, 1.0), (-0.3827, -0.9239, -1.0), (-0.3827, -0.9239, 1.0), (-0.5556, -0.8315, -1.0), (-0.5556, -0.8315, 1.0), (-0.7071, -0.7071, -1.0), (-0.7071, -0.7071, 1.0), (-0.8315, -0.5556, -1.0), (-0.8315, -0.5556, 1.0), (-0.9239, -0.3827, -1.0), (-0.9239, -0.3827, 1.0), (-0.9808, -0.1951, -1.0), (-0.9808, -0.1951, 1.0), (-1.0, 0.0, -1.0), (-1.0, 0.0, 1.0), (-0.9808, 0.1951, -1.0), (-0.9808, 0.1951, 1.0), (-0.9239, 0.3827, -1.0), (-0.9239, 0.3827, 1.0), (-0.8315, 0.5556, -1.0), (-0.8315, 0.5556, 1.0), (-0.7071, 0.7071, -1.0), (-0.7071, 0.7071, 1.0), (-0.5556, 0.8315, -1.0), (-0.5556, 0.8315, 1.0), (-0.3827, 0.9239, -1.0), (-0.3827, 0.9239, 1.0), (-0.1951, 0.9808, -1.0), (-0.1951, 0.9808, 1.0)], [], [(0, 1, 3, 2), (2, 3, 5, 4), (4, 5, 7, 6), (6, 7, 9, 8), (8, 9, 11, 10), (10, 11, 13, 12), (12, 13, 15, 14), (14, 15, 17, 16), (16, 17, 19, 18), (18, 19, 21, 20), (20, 21, 23, 22), (22, 23, 25, 24), (24, 25, 27, 26), (26, 27, 29, 28), (28, 29, 31, 30), (30, 31, 33, 32), (32, 33, 35, 34), (34, 35, 37, 36), (36, 37, 39, 38), (38, 39, 41, 40), (40, 41, 43, 42), (42, 43, 45, 44), (44, 45, 47, 46), (46, 47, 49, 48), (48, 49, 51, 50), (50, 51, 53, 52), (52, 53, 55, 54), (54, 55, 57, 56), (56, 57, 59, 58), (58, 59, 61, 60), (3, 1, 63, 61, 59, 57, 55, 53, 51, 49, 47, 45, 43, 41, 39, 37, 35, 33, 31, 29, 27, 25, 23, 21, 19, 17, 15, 13, 11, 9, 7, 5), (60, 61, 63, 62), (62, 63, 1, 0), (0, 2, 4, 6, 8, 10, 12, 14, 16, 18, 20, 22, 24, 26, 28, 30, 32, 34, 36, 38, 40, 42, 44, 46, 48, 50, 52, 54, 56, 58, 60, 62)])
_uv = me_x_1.uv_layers.new(name='UVКарта')
_uv.uv.foreach_set('vector', [1.0, 0.5, 1.0, 1.0, 0.9688, 1.0, 0.9688, 0.5, 0.9688, 0.5, 0.9688, 1.0, 0.9375, 1.0, 0.9375, 0.5, 0.9375, 0.5, 0.9375, 1.0, 0.9062, 1.0, 0.9062, 0.5, 0.9062, 0.5, 0.9062, 1.0, 0.875, 1.0, 0.875, 0.5, 0.875, 0.5, 0.875, 1.0, 0.8438, 1.0, 0.8438, 0.5, 0.8438, 0.5, 0.8438, 1.0, 0.8125, 1.0, 0.8125, 0.5, 0.8125, 0.5, 0.8125, 1.0, 0.7812, 1.0, 0.7812, 0.5, 0.7812, 0.5, 0.7812, 1.0, 0.75, 1.0, 0.75, 0.5, 0.75, 0.5, 0.75, 1.0, 0.7188, 1.0, 0.7188, 0.5, 0.7188, 0.5, 0.7188, 1.0, 0.6875, 1.0, 0.6875, 0.5, 0.6875, 0.5, 0.6875, 1.0, 0.6562, 1.0, 0.6562, 0.5, 0.6562, 0.5, 0.6562, 1.0, 0.625, 1.0, 0.625, 0.5, 0.625, 0.5, 0.625, 1.0, 0.5938, 1.0, 0.5938, 0.5, 0.5938, 0.5, 0.5938, 1.0, 0.5625, 1.0, 0.5625, 0.5, 0.5625, 0.5, 0.5625, 1.0, 0.5312, 1.0, 0.5312, 0.5, 0.5312, 0.5, 0.5312, 1.0, 0.5, 1.0, 0.5, 0.5, 0.5, 0.5, 0.5, 1.0, 0.4688, 1.0, 0.4688, 0.5, 0.4688, 0.5, 0.4688, 1.0, 0.4375, 1.0, 0.4375, 0.5, 0.4375, 0.5, 0.4375, 1.0, 0.4062, 1.0, 0.4062, 0.5, 0.4062, 0.5, 0.4062, 1.0, 0.375, 1.0, 0.375, 0.5, 0.375, 0.5, 0.375, 1.0, 0.3438, 1.0, 0.3438, 0.5, 0.3438, 0.5, 0.3438, 1.0, 0.3125, 1.0, 0.3125, 0.5, 0.3125, 0.5, 0.3125, 1.0, 0.2812, 1.0, 0.2812, 0.5, 0.2812, 0.5, 0.2812, 1.0, 0.25, 1.0, 0.25, 0.5, 0.25, 0.5, 0.25, 1.0, 0.2188, 1.0, 0.2188, 0.5, 0.2188, 0.5, 0.2188, 1.0, 0.1875, 1.0, 0.1875, 0.5, 0.1875, 0.5, 0.1875, 1.0, 0.1562, 1.0, 0.1562, 0.5, 0.1562, 0.5, 0.1562, 1.0, 0.125, 1.0, 0.125, 0.5, 0.125, 0.5, 0.125, 1.0, 0.09375, 1.0, 0.09375, 0.5, 0.09375, 0.5, 0.09375, 1.0, 0.0625, 1.0, 0.0625, 0.5, 0.2968, 0.4854, 0.25, 0.49, 0.2032, 0.4854, 0.1582, 0.4717, 0.1167, 0.4496, 0.08029, 0.4197, 0.05045, 0.3833, 0.02827, 0.3418, 0.01461, 0.2968, 0.01, 0.25, 0.01461, 0.2032, 0.02827, 0.1582, 0.05045, 0.1167, 0.08029, 0.08029, 0.1167, 0.05045, 0.1582, 0.02827, 0.2032, 0.01461, 0.25, 0.01, 0.2968, 0.01461, 0.3418, 0.02827, 0.3833, 0.05045, 0.4197, 0.08029, 0.4496, 0.1167, 0.4717, 0.1582, 0.4854, 0.2032, 0.49, 0.25, 0.4854, 0.2968, 0.4717, 0.3418, 0.4496, 0.3833, 0.4197, 0.4197, 0.3833, 0.4496, 0.3418, 0.4717, 0.0625, 0.5, 0.0625, 1.0, 0.03125, 1.0, 0.03125, 0.5, 0.03125, 0.5, 0.03125, 1.0, 0.0, 1.0, 0.0, 0.5, 0.75, 0.49, 0.7968, 0.4854, 0.8418, 0.4717, 0.8833, 0.4496, 0.9197, 0.4197, 0.9496, 0.3833, 0.9717, 0.3418, 0.9854, 0.2968, 0.99, 0.25, 0.9854, 0.2032, 0.9717, 0.1582, 0.9496, 0.1167, 0.9197, 0.08029, 0.8833, 0.05045, 0.8418, 0.02827, 0.7968, 0.01461, 0.75, 0.01, 0.7032, 0.01461, 0.6582, 0.02827, 0.6167, 0.05045, 0.5803, 0.08029, 0.5504, 0.1167, 0.5283, 0.1582, 0.5146, 0.2032, 0.51, 0.25, 0.5146, 0.2968, 0.5283, 0.3418, 0.5504, 0.3833, 0.5803, 0.4197, 0.6167, 0.4496, 0.6582, 0.4717, 0.7032, 0.4854])
me_x_1.materials.append(mat_003)
me_x_1.update()
me_001_1 = bpy.data.meshes.new('Цилиндр.001')
me_001_1.from_pydata([(0.0, 1.0, -1.0), (0.0, 1.0, 1.0), (0.1951, 0.9808, -1.0), (0.1951, 0.9808, 1.0), (0.3827, 0.9239, -1.0), (0.3827, 0.9239, 1.0), (0.5556, 0.8315, -1.0), (0.5556, 0.8315, 1.0), (0.7071, 0.7071, -1.0), (0.7071, 0.7071, 1.0), (0.8315, 0.5556, -1.0), (0.8315, 0.5556, 1.0), (0.9239, 0.3827, -1.0), (0.9239, 0.3827, 1.0), (0.9808, 0.1951, -1.0), (0.9808, 0.1951, 1.0), (1.0, 0.0, -1.0), (1.0, 0.0, 1.0), (0.9808, -0.1951, -1.0), (0.9808, -0.1951, 1.0), (0.9239, -0.3827, -1.0), (0.9239, -0.3827, 1.0), (0.8315, -0.5556, -1.0), (0.8315, -0.5556, 1.0), (0.7071, -0.7071, -1.0), (0.7071, -0.7071, 1.0), (0.5556, -0.8315, -1.0), (0.5556, -0.8315, 1.0), (0.3827, -0.9239, -1.0), (0.3827, -0.9239, 1.0), (0.1951, -0.9808, -1.0), (0.1951, -0.9808, 1.0), (0.0, -1.0, -1.0), (0.0, -1.0, 1.0), (-0.1951, -0.9808, -1.0), (-0.1951, -0.9808, 1.0), (-0.3827, -0.9239, -1.0), (-0.3827, -0.9239, 1.0), (-0.5556, -0.8315, -1.0), (-0.5556, -0.8315, 1.0), (-0.7071, -0.7071, -1.0), (-0.7071, -0.7071, 1.0), (-0.8315, -0.5556, -1.0), (-0.8315, -0.5556, 1.0), (-0.9239, -0.3827, -1.0), (-0.9239, -0.3827, 1.0), (-0.9808, -0.1951, -1.0), (-0.9808, -0.1951, 1.0), (-1.0, 0.0, -1.0), (-1.0, 0.0, 1.0), (-0.9808, 0.1951, -1.0), (-0.9808, 0.1951, 1.0), (-0.9239, 0.3827, -1.0), (-0.9239, 0.3827, 1.0), (-0.8315, 0.5556, -1.0), (-0.8315, 0.5556, 1.0), (-0.7071, 0.7071, -1.0), (-0.7071, 0.7071, 1.0), (-0.5556, 0.8315, -1.0), (-0.5556, 0.8315, 1.0), (-0.3827, 0.9239, -1.0), (-0.3827, 0.9239, 1.0), (-0.1951, 0.9808, -1.0), (-0.1951, 0.9808, 1.0)], [], [(0, 1, 3, 2), (2, 3, 5, 4), (4, 5, 7, 6), (6, 7, 9, 8), (8, 9, 11, 10), (10, 11, 13, 12), (12, 13, 15, 14), (14, 15, 17, 16), (16, 17, 19, 18), (18, 19, 21, 20), (20, 21, 23, 22), (22, 23, 25, 24), (24, 25, 27, 26), (26, 27, 29, 28), (28, 29, 31, 30), (30, 31, 33, 32), (32, 33, 35, 34), (34, 35, 37, 36), (36, 37, 39, 38), (38, 39, 41, 40), (40, 41, 43, 42), (42, 43, 45, 44), (44, 45, 47, 46), (46, 47, 49, 48), (48, 49, 51, 50), (50, 51, 53, 52), (52, 53, 55, 54), (54, 55, 57, 56), (56, 57, 59, 58), (58, 59, 61, 60), (3, 1, 63, 61, 59, 57, 55, 53, 51, 49, 47, 45, 43, 41, 39, 37, 35, 33, 31, 29, 27, 25, 23, 21, 19, 17, 15, 13, 11, 9, 7, 5), (60, 61, 63, 62), (62, 63, 1, 0), (0, 2, 4, 6, 8, 10, 12, 14, 16, 18, 20, 22, 24, 26, 28, 30, 32, 34, 36, 38, 40, 42, 44, 46, 48, 50, 52, 54, 56, 58, 60, 62)])
_uv = me_001_1.uv_layers.new(name='UVКарта')
_uv.uv.foreach_set('vector', [1.0, 0.5, 1.0, 1.0, 0.9688, 1.0, 0.9688, 0.5, 0.9688, 0.5, 0.9688, 1.0, 0.9375, 1.0, 0.9375, 0.5, 0.9375, 0.5, 0.9375, 1.0, 0.9062, 1.0, 0.9062, 0.5, 0.9062, 0.5, 0.9062, 1.0, 0.875, 1.0, 0.875, 0.5, 0.875, 0.5, 0.875, 1.0, 0.8438, 1.0, 0.8438, 0.5, 0.8438, 0.5, 0.8438, 1.0, 0.8125, 1.0, 0.8125, 0.5, 0.8125, 0.5, 0.8125, 1.0, 0.7812, 1.0, 0.7812, 0.5, 0.7812, 0.5, 0.7812, 1.0, 0.75, 1.0, 0.75, 0.5, 0.75, 0.5, 0.75, 1.0, 0.7188, 1.0, 0.7188, 0.5, 0.7188, 0.5, 0.7188, 1.0, 0.6875, 1.0, 0.6875, 0.5, 0.6875, 0.5, 0.6875, 1.0, 0.6562, 1.0, 0.6562, 0.5, 0.6562, 0.5, 0.6562, 1.0, 0.625, 1.0, 0.625, 0.5, 0.625, 0.5, 0.625, 1.0, 0.5938, 1.0, 0.5938, 0.5, 0.5938, 0.5, 0.5938, 1.0, 0.5625, 1.0, 0.5625, 0.5, 0.5625, 0.5, 0.5625, 1.0, 0.5312, 1.0, 0.5312, 0.5, 0.5312, 0.5, 0.5312, 1.0, 0.5, 1.0, 0.5, 0.5, 0.5, 0.5, 0.5, 1.0, 0.4688, 1.0, 0.4688, 0.5, 0.4688, 0.5, 0.4688, 1.0, 0.4375, 1.0, 0.4375, 0.5, 0.4375, 0.5, 0.4375, 1.0, 0.4062, 1.0, 0.4062, 0.5, 0.4062, 0.5, 0.4062, 1.0, 0.375, 1.0, 0.375, 0.5, 0.375, 0.5, 0.375, 1.0, 0.3438, 1.0, 0.3438, 0.5, 0.3438, 0.5, 0.3438, 1.0, 0.3125, 1.0, 0.3125, 0.5, 0.3125, 0.5, 0.3125, 1.0, 0.2812, 1.0, 0.2812, 0.5, 0.2812, 0.5, 0.2812, 1.0, 0.25, 1.0, 0.25, 0.5, 0.25, 0.5, 0.25, 1.0, 0.2188, 1.0, 0.2188, 0.5, 0.2188, 0.5, 0.2188, 1.0, 0.1875, 1.0, 0.1875, 0.5, 0.1875, 0.5, 0.1875, 1.0, 0.1562, 1.0, 0.1562, 0.5, 0.1562, 0.5, 0.1562, 1.0, 0.125, 1.0, 0.125, 0.5, 0.125, 0.5, 0.125, 1.0, 0.09375, 1.0, 0.09375, 0.5, 0.09375, 0.5, 0.09375, 1.0, 0.0625, 1.0, 0.0625, 0.5, 0.2968, 0.4854, 0.25, 0.49, 0.2032, 0.4854, 0.1582, 0.4717, 0.1167, 0.4496, 0.08029, 0.4197, 0.05045, 0.3833, 0.02827, 0.3418, 0.01461, 0.2968, 0.01, 0.25, 0.01461, 0.2032, 0.02827, 0.1582, 0.05045, 0.1167, 0.08029, 0.08029, 0.1167, 0.05045, 0.1582, 0.02827, 0.2032, 0.01461, 0.25, 0.01, 0.2968, 0.01461, 0.3418, 0.02827, 0.3833, 0.05045, 0.4197, 0.08029, 0.4496, 0.1167, 0.4717, 0.1582, 0.4854, 0.2032, 0.49, 0.25, 0.4854, 0.2968, 0.4717, 0.3418, 0.4496, 0.3833, 0.4197, 0.4197, 0.3833, 0.4496, 0.3418, 0.4717, 0.0625, 0.5, 0.0625, 1.0, 0.03125, 1.0, 0.03125, 0.5, 0.03125, 0.5, 0.03125, 1.0, 0.0, 1.0, 0.0, 0.5, 0.75, 0.49, 0.7968, 0.4854, 0.8418, 0.4717, 0.8833, 0.4496, 0.9197, 0.4197, 0.9496, 0.3833, 0.9717, 0.3418, 0.9854, 0.2968, 0.99, 0.25, 0.9854, 0.2032, 0.9717, 0.1582, 0.9496, 0.1167, 0.9197, 0.08029, 0.8833, 0.05045, 0.8418, 0.02827, 0.7968, 0.01461, 0.75, 0.01, 0.7032, 0.01461, 0.6582, 0.02827, 0.6167, 0.05045, 0.5803, 0.08029, 0.5504, 0.1167, 0.5283, 0.1582, 0.5146, 0.2032, 0.51, 0.25, 0.5146, 0.2968, 0.5283, 0.3418, 0.5504, 0.3833, 0.5803, 0.4197, 0.6167, 0.4496, 0.6582, 0.4717, 0.7032, 0.4854])
me_001_1.materials.append(mat_004)
me_001_1.update()
me_x_2 = bpy.data.meshes.new('Плоскость')
me_x_2.from_pydata([(-1.0, -1.0, 0.0), (1.0, -1.0, 0.0), (-1.0, 1.0, 0.0), (1.0, 1.0, 0.0)], [], [(0, 1, 3, 2)])
_uv = me_x_2.uv_layers.new(name='UVКарта')
_uv.uv.foreach_set('vector', [0.0, 0.0, 1.0, 0.0, 1.0, 1.0, 0.0, 1.0])
me_x_2.update()

# ---- objects
ob_x = bpy.data.objects.new('Куб', me_x)
ob_001 = bpy.data.objects.new('Куб.001', me_001)
ob_002 = bpy.data.objects.new('Куб.002', me_003)
ob_x_1 = bpy.data.objects.new('Цилиндр', me_x_1)
ob_001_1 = bpy.data.objects.new('Цилиндр.001', me_001_1)
ob_x_2 = bpy.data.objects.new('Плоскость', me_x_2)
ob_x_3 = bpy.data.objects.new('Камера', cam_x)
ob_x_4 = bpy.data.objects.new('Прожектор', light_x)

# ---- transforms, parenting, visibility, modifiers, constraints
ob_x.location = (0.0, 0.0, 2.325)
ob_x.scale = (1.694, 1.233, 2.349)
_m = ob_x.modifiers.new('Фаска', 'BEVEL')
_m.width = 0.12
_m.width_pct = 0.12
_m.segments = 70
ob_001.location = (1.522, 0.1086, 3.542)
ob_001.scale = (0.07696, 0.8867, 0.9308)
ob_002.location = (0.8895, -1.21, 1.44)
ob_002.scale = (0.561, 0.1852, 0.5353)
ob_x_1.location = (-0.3907, -1.203, 1.714)
ob_x_1.rotation_euler = (1.56, -0.0392, 0.0004247)
ob_x_1.scale = (0.292, 0.292, 0.1799)
ob_001_1.location = (-0.9787, -1.185, 0.9378)
ob_001_1.rotation_euler = (1.56, -0.0392, 0.0004247)
ob_001_1.scale = (0.292, 0.292, 0.1799)
ob_x_2.location = (-0.006066, -0.2437, -0.0464)
ob_x_2.scale = (22.09, 28.05, 1.0)
ob_x_3.location = (4.69, -8.196, 6.643)
ob_x_3.rotation_euler = (1.047, 0.007341, 0.5144)
ob_x_4.location = (-1.552, -9.306, 6.287)
ob_x_4.rotation_euler = (1.365, 0.02385, 0.09945)

# ---- collection membership
scene.collection.objects.link(ob_x)
scene.collection.objects.link(ob_001)
scene.collection.objects.link(ob_002)
scene.collection.objects.link(ob_x_1)
scene.collection.objects.link(ob_001_1)
scene.collection.objects.link(ob_x_2)
scene.collection.objects.link(ob_x_3)
scene.collection.objects.link(ob_x_4)

# ---- scene / render settings (as saved in the file)
scene.camera = ob_x_3
scene.frame_start = 1; scene.frame_end = 250; scene.frame_set(1)
scene.render.engine = 'BLENDER_EEVEE_NEXT'
scene.cycles.sampling_pattern = 'TABULATED_SOBOL'
bpy.context.view_layer.update()

